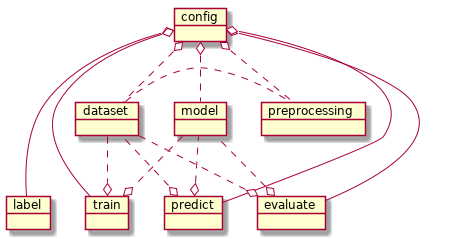

The diagram above was rendered by PlantUML. Its source (embedded in the PNG):
@startuml workflow
object dataset
object label
object evaluate

object model
object preprocessing
object train
object predict

object config

config o.down- dataset
config o- label
config o- evaluate
config o.down- model
config o.down- preprocessing
config o- train
config o- predict

dataset .right. preprocessing
evaluate o. dataset
evaluate o. model
train o.up. dataset
train o.up. model
predict o. dataset
predict o. model

label -[hidden]right- train
model -[hidden]left- dataset
model -[hidden]down- label
train -[hidden]right- predict
predict -[hidden]right- evaluate
@enduml